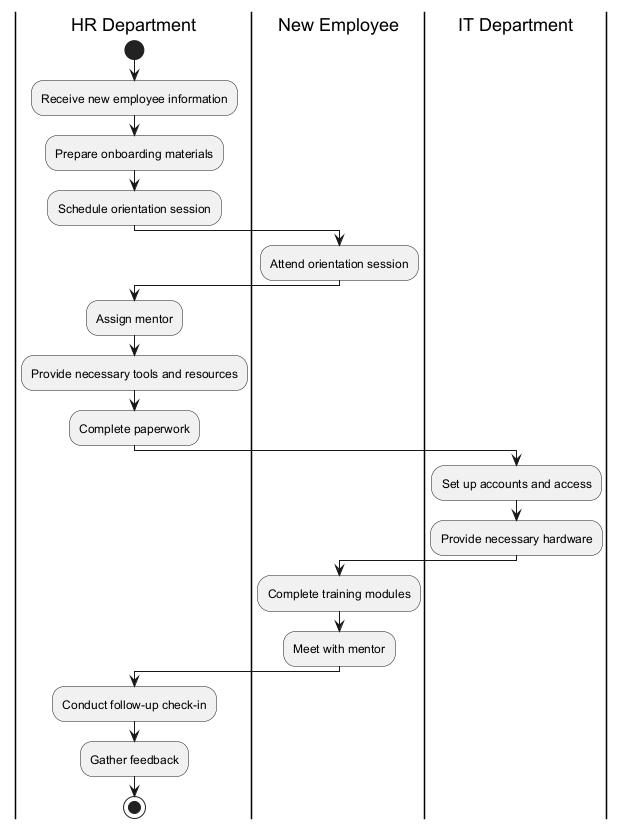

The diagram above was rendered by PlantUML. Its source (embedded in the PNG):
@startuml
|HR Department|
start
:Receive new employee information;
:Prepare onboarding materials;
:Schedule orientation session;
|New Employee|
:Attend orientation session;
|HR Department|
:Assign mentor;
:Provide necessary tools and resources;
:Complete paperwork;
|IT Department|
:Set up accounts and access;
:Provide necessary hardware;
|New Employee|
:Complete training modules;
:Meet with mentor;
|HR Department|
:Conduct follow-up check-in;
:Gather feedback;
stop
@enduml